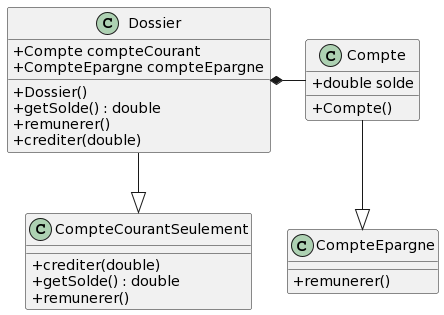

The diagram above was rendered by PlantUML. Its source (embedded in the PNG):
@startuml
skinparam classAttributeIconSize 0
class Dossier {
+Compte compteCourant
+CompteEpargne compteEpargne
+Dossier()
+getSolde() : double
+remunerer()
+crediter(double)
}

class Compte {
+double solde
+Compte()
}

class CompteCourantSeulement {
+crediter(double)
+getSolde() : double
+remunerer()
}

class CompteEpargne {
+remunerer()
}

Dossier *- Compte
Compte --|> CompteEpargne
Dossier --|> CompteCourantSeulement
@enduml